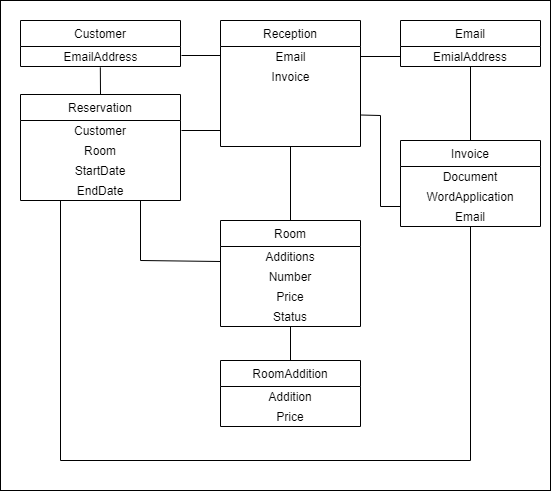

The diagram above was exported from draw.io. Its source (the exported page's mxGraphModel, read from the mxfile embedded in the PNG):
<mxGraphModel dx="1278" dy="580" grid="1" gridSize="10" guides="1" tooltips="1" connect="1" arrows="1" fold="1" page="1" pageScale="1" pageWidth="827" pageHeight="1169" math="0" shadow="0">
  <root>
    <mxCell id="0" />
    <mxCell id="1" parent="0" />
    <mxCell id="r-5K0yeviHZPD3k4wndK-114" value="" style="rounded=0;whiteSpace=wrap;html=1;" vertex="1" parent="1">
      <mxGeometry x="90" y="50" width="550" height="490" as="geometry" />
    </mxCell>
    <mxCell id="r-5K0yeviHZPD3k4wndK-77" style="edgeStyle=orthogonalEdgeStyle;rounded=0;orthogonalLoop=1;jettySize=auto;html=1;entryX=0.5;entryY=1;entryDx=0;entryDy=0;endArrow=none;endFill=0;" edge="1" parent="1" source="r-5K0yeviHZPD3k4wndK-85" target="r-5K0yeviHZPD3k4wndK-84">
      <mxGeometry relative="1" as="geometry" />
    </mxCell>
    <mxCell id="r-5K0yeviHZPD3k4wndK-88" value="" style="endArrow=none;html=1;" edge="1" parent="1">
      <mxGeometry width="50" height="50" relative="1" as="geometry">
        <mxPoint x="271" y="105" as="sourcePoint" />
        <mxPoint x="310" y="105" as="targetPoint" />
      </mxGeometry>
    </mxCell>
    <mxCell id="r-5K0yeviHZPD3k4wndK-89" value="" style="endArrow=none;html=1;" edge="1" parent="1">
      <mxGeometry width="50" height="50" relative="1" as="geometry">
        <mxPoint x="271" y="180" as="sourcePoint" />
        <mxPoint x="310" y="180" as="targetPoint" />
      </mxGeometry>
    </mxCell>
    <mxCell id="r-5K0yeviHZPD3k4wndK-95" value="" style="endArrow=none;html=1;exitX=0.499;exitY=1.04;exitDx=0;exitDy=0;exitPerimeter=0;entryX=0.5;entryY=0;entryDx=0;entryDy=0;" edge="1" parent="1" source="r-5K0yeviHZPD3k4wndK-79" target="r-5K0yeviHZPD3k4wndK-90">
      <mxGeometry width="50" height="50" relative="1" as="geometry">
        <mxPoint x="281" y="190" as="sourcePoint" />
        <mxPoint x="320" y="190" as="targetPoint" />
      </mxGeometry>
    </mxCell>
    <mxCell id="r-5K0yeviHZPD3k4wndK-96" value="" style="endArrow=none;html=1;exitX=0.5;exitY=0;exitDx=0;exitDy=0;entryX=0.5;entryY=1;entryDx=0;entryDy=0;" edge="1" parent="1" source="r-5K0yeviHZPD3k4wndK-80" target="r-5K0yeviHZPD3k4wndK-107">
      <mxGeometry width="50" height="50" relative="1" as="geometry">
        <mxPoint x="360" y="290" as="sourcePoint" />
        <mxPoint x="410" y="240" as="targetPoint" />
      </mxGeometry>
    </mxCell>
    <mxCell id="r-5K0yeviHZPD3k4wndK-97" value="" style="endArrow=none;html=1;entryX=0.75;entryY=1;entryDx=0;entryDy=0;exitX=0;exitY=0.75;exitDx=0;exitDy=0;rounded=0;" edge="1" parent="1" source="r-5K0yeviHZPD3k4wndK-81" target="r-5K0yeviHZPD3k4wndK-94">
      <mxGeometry width="50" height="50" relative="1" as="geometry">
        <mxPoint x="210" y="350" as="sourcePoint" />
        <mxPoint x="260" y="300" as="targetPoint" />
        <Array as="points">
          <mxPoint x="230" y="310" />
        </Array>
      </mxGeometry>
    </mxCell>
    <mxCell id="r-5K0yeviHZPD3k4wndK-98" value="" style="endArrow=none;html=1;entryX=0;entryY=0.5;entryDx=0;entryDy=0;" edge="1" parent="1" target="r-5K0yeviHZPD3k4wndK-106">
      <mxGeometry width="50" height="50" relative="1" as="geometry">
        <mxPoint x="450" y="106" as="sourcePoint" />
        <mxPoint x="550" y="260" as="targetPoint" />
      </mxGeometry>
    </mxCell>
    <mxCell id="r-5K0yeviHZPD3k4wndK-99" value="" style="endArrow=none;html=1;exitX=0.5;exitY=0;exitDx=0;exitDy=0;entryX=0.5;entryY=1;entryDx=0;entryDy=0;" edge="1" parent="1" source="r-5K0yeviHZPD3k4wndK-101" target="r-5K0yeviHZPD3k4wndK-106">
      <mxGeometry width="50" height="50" relative="1" as="geometry">
        <mxPoint x="670" y="290" as="sourcePoint" />
        <mxPoint x="720" y="240" as="targetPoint" />
      </mxGeometry>
    </mxCell>
    <mxCell id="r-5K0yeviHZPD3k4wndK-100" value="" style="endArrow=none;html=1;entryX=0;entryY=0;entryDx=0;entryDy=0;exitX=1;exitY=0.75;exitDx=0;exitDy=0;rounded=0;" edge="1" parent="1" source="r-5K0yeviHZPD3k4wndK-107" target="r-5K0yeviHZPD3k4wndK-104">
      <mxGeometry width="50" height="50" relative="1" as="geometry">
        <mxPoint x="480" y="300" as="sourcePoint" />
        <mxPoint x="500" y="240" as="targetPoint" />
        <Array as="points">
          <mxPoint x="470" y="165" />
          <mxPoint x="470" y="256" />
        </Array>
      </mxGeometry>
    </mxCell>
    <mxCell id="r-5K0yeviHZPD3k4wndK-113" value="" style="endArrow=none;html=1;entryX=0.5;entryY=1;entryDx=0;entryDy=0;exitX=0.25;exitY=1;exitDx=0;exitDy=0;rounded=0;" edge="1" parent="1" source="r-5K0yeviHZPD3k4wndK-94" target="r-5K0yeviHZPD3k4wndK-104">
      <mxGeometry width="50" height="50" relative="1" as="geometry">
        <mxPoint x="150" y="550" as="sourcePoint" />
        <mxPoint x="610" y="310" as="targetPoint" />
        <Array as="points">
          <mxPoint x="150" y="510" />
          <mxPoint x="560" y="510" />
        </Array>
      </mxGeometry>
    </mxCell>
    <mxCell id="r-5K0yeviHZPD3k4wndK-78" value="Customer" style="swimlane;fontStyle=0;childLayout=stackLayout;horizontal=1;startSize=26;fillColor=none;horizontalStack=0;resizeParent=1;resizeParentMax=0;resizeLast=0;collapsible=1;marginBottom=0;" vertex="1" parent="1">
      <mxGeometry x="110" y="70" width="160" height="46" as="geometry" />
    </mxCell>
    <mxCell id="r-5K0yeviHZPD3k4wndK-79" value="EmailAddress" style="text;html=1;align=center;verticalAlign=middle;resizable=0;points=[];autosize=1;" vertex="1" parent="r-5K0yeviHZPD3k4wndK-78">
      <mxGeometry y="26" width="160" height="20" as="geometry" />
    </mxCell>
    <mxCell id="r-5K0yeviHZPD3k4wndK-80" value="Room" style="swimlane;fontStyle=0;childLayout=stackLayout;horizontal=1;startSize=26;fillColor=none;horizontalStack=0;resizeParent=1;resizeParentMax=0;resizeLast=0;collapsible=1;marginBottom=0;" vertex="1" parent="1">
      <mxGeometry x="310" y="270" width="140" height="106" as="geometry" />
    </mxCell>
    <mxCell id="r-5K0yeviHZPD3k4wndK-81" value="Additions" style="text;html=1;strokeColor=none;fillColor=none;align=center;verticalAlign=middle;whiteSpace=wrap;rounded=0;" vertex="1" parent="r-5K0yeviHZPD3k4wndK-80">
      <mxGeometry y="26" width="140" height="20" as="geometry" />
    </mxCell>
    <mxCell id="r-5K0yeviHZPD3k4wndK-82" value="Number" style="text;html=1;strokeColor=none;fillColor=none;align=center;verticalAlign=middle;whiteSpace=wrap;rounded=0;" vertex="1" parent="r-5K0yeviHZPD3k4wndK-80">
      <mxGeometry y="46" width="140" height="20" as="geometry" />
    </mxCell>
    <mxCell id="r-5K0yeviHZPD3k4wndK-83" value="Price" style="text;html=1;strokeColor=none;fillColor=none;align=center;verticalAlign=middle;whiteSpace=wrap;rounded=0;" vertex="1" parent="r-5K0yeviHZPD3k4wndK-80">
      <mxGeometry y="66" width="140" height="20" as="geometry" />
    </mxCell>
    <mxCell id="r-5K0yeviHZPD3k4wndK-84" value="Status" style="text;html=1;strokeColor=none;fillColor=none;align=center;verticalAlign=middle;whiteSpace=wrap;rounded=0;" vertex="1" parent="r-5K0yeviHZPD3k4wndK-80">
      <mxGeometry y="86" width="140" height="20" as="geometry" />
    </mxCell>
    <mxCell id="r-5K0yeviHZPD3k4wndK-85" value="RoomAddition" style="swimlane;fontStyle=0;childLayout=stackLayout;horizontal=1;startSize=26;fillColor=none;horizontalStack=0;resizeParent=1;resizeParentMax=0;resizeLast=0;collapsible=1;marginBottom=0;" vertex="1" parent="1">
      <mxGeometry x="310" y="410" width="140" height="66" as="geometry" />
    </mxCell>
    <mxCell id="r-5K0yeviHZPD3k4wndK-86" value="Addition" style="text;html=1;strokeColor=none;fillColor=none;align=center;verticalAlign=middle;whiteSpace=wrap;rounded=0;" vertex="1" parent="r-5K0yeviHZPD3k4wndK-85">
      <mxGeometry y="26" width="140" height="20" as="geometry" />
    </mxCell>
    <mxCell id="r-5K0yeviHZPD3k4wndK-87" value="Price" style="text;html=1;strokeColor=none;fillColor=none;align=center;verticalAlign=middle;whiteSpace=wrap;rounded=0;" vertex="1" parent="r-5K0yeviHZPD3k4wndK-85">
      <mxGeometry y="46" width="140" height="20" as="geometry" />
    </mxCell>
    <mxCell id="r-5K0yeviHZPD3k4wndK-90" value="Reservation" style="swimlane;fontStyle=0;childLayout=stackLayout;horizontal=1;startSize=26;fillColor=none;horizontalStack=0;resizeParent=1;resizeParentMax=0;resizeLast=0;collapsible=1;marginBottom=0;" vertex="1" parent="1">
      <mxGeometry x="110" y="144" width="160" height="106" as="geometry" />
    </mxCell>
    <mxCell id="r-5K0yeviHZPD3k4wndK-91" value="Customer" style="text;html=1;strokeColor=none;fillColor=none;align=center;verticalAlign=middle;whiteSpace=wrap;rounded=0;" vertex="1" parent="r-5K0yeviHZPD3k4wndK-90">
      <mxGeometry y="26" width="160" height="20" as="geometry" />
    </mxCell>
    <mxCell id="r-5K0yeviHZPD3k4wndK-92" value="Room" style="text;html=1;strokeColor=none;fillColor=none;align=center;verticalAlign=middle;whiteSpace=wrap;rounded=0;" vertex="1" parent="r-5K0yeviHZPD3k4wndK-90">
      <mxGeometry y="46" width="160" height="20" as="geometry" />
    </mxCell>
    <mxCell id="r-5K0yeviHZPD3k4wndK-93" value="StartDate" style="text;html=1;strokeColor=none;fillColor=none;align=center;verticalAlign=middle;whiteSpace=wrap;rounded=0;" vertex="1" parent="r-5K0yeviHZPD3k4wndK-90">
      <mxGeometry y="66" width="160" height="20" as="geometry" />
    </mxCell>
    <mxCell id="r-5K0yeviHZPD3k4wndK-94" value="EndDate" style="text;html=1;strokeColor=none;fillColor=none;align=center;verticalAlign=middle;whiteSpace=wrap;rounded=0;" vertex="1" parent="r-5K0yeviHZPD3k4wndK-90">
      <mxGeometry y="86" width="160" height="20" as="geometry" />
    </mxCell>
    <mxCell id="r-5K0yeviHZPD3k4wndK-101" value="Invoice" style="swimlane;fontStyle=0;childLayout=stackLayout;horizontal=1;startSize=26;fillColor=none;horizontalStack=0;resizeParent=1;resizeParentMax=0;resizeLast=0;collapsible=1;marginBottom=0;" vertex="1" parent="1">
      <mxGeometry x="490" y="190" width="140" height="86" as="geometry" />
    </mxCell>
    <mxCell id="r-5K0yeviHZPD3k4wndK-102" value="Document" style="text;html=1;strokeColor=none;fillColor=none;align=center;verticalAlign=middle;whiteSpace=wrap;rounded=0;" vertex="1" parent="r-5K0yeviHZPD3k4wndK-101">
      <mxGeometry y="26" width="140" height="20" as="geometry" />
    </mxCell>
    <mxCell id="r-5K0yeviHZPD3k4wndK-103" value="WordApplication" style="text;html=1;strokeColor=none;fillColor=none;align=center;verticalAlign=middle;whiteSpace=wrap;rounded=0;" vertex="1" parent="r-5K0yeviHZPD3k4wndK-101">
      <mxGeometry y="46" width="140" height="20" as="geometry" />
    </mxCell>
    <mxCell id="r-5K0yeviHZPD3k4wndK-104" value="Email" style="text;html=1;strokeColor=none;fillColor=none;align=center;verticalAlign=middle;whiteSpace=wrap;rounded=0;" vertex="1" parent="r-5K0yeviHZPD3k4wndK-101">
      <mxGeometry y="66" width="140" height="20" as="geometry" />
    </mxCell>
    <mxCell id="r-5K0yeviHZPD3k4wndK-105" value="Email" style="swimlane;fontStyle=0;childLayout=stackLayout;horizontal=1;startSize=26;fillColor=none;horizontalStack=0;resizeParent=1;resizeParentMax=0;resizeLast=0;collapsible=1;marginBottom=0;" vertex="1" parent="1">
      <mxGeometry x="490" y="70" width="140" height="46" as="geometry" />
    </mxCell>
    <mxCell id="r-5K0yeviHZPD3k4wndK-106" value="EmialAddress" style="text;html=1;strokeColor=none;fillColor=none;align=center;verticalAlign=middle;whiteSpace=wrap;rounded=0;" vertex="1" parent="r-5K0yeviHZPD3k4wndK-105">
      <mxGeometry y="26" width="140" height="20" as="geometry" />
    </mxCell>
    <mxCell id="r-5K0yeviHZPD3k4wndK-107" value="Reception" style="swimlane;fontStyle=0;childLayout=stackLayout;horizontal=1;startSize=26;fillColor=none;horizontalStack=0;resizeParent=1;resizeParentMax=0;resizeLast=0;collapsible=1;marginBottom=0;" vertex="1" parent="1">
      <mxGeometry x="310" y="70" width="140" height="126" as="geometry" />
    </mxCell>
    <mxCell id="r-5K0yeviHZPD3k4wndK-108" value="Email" style="text;html=1;align=center;verticalAlign=middle;resizable=0;points=[];autosize=1;" vertex="1" parent="r-5K0yeviHZPD3k4wndK-107">
      <mxGeometry y="26" width="140" height="20" as="geometry" />
    </mxCell>
    <mxCell id="r-5K0yeviHZPD3k4wndK-109" value="Invoice" style="text;html=1;align=center;verticalAlign=middle;resizable=0;points=[];autosize=1;" vertex="1" parent="r-5K0yeviHZPD3k4wndK-107">
      <mxGeometry y="46" width="140" height="20" as="geometry" />
    </mxCell>
    <mxCell id="r-5K0yeviHZPD3k4wndK-110" value="&amp;nbsp;" style="text;html=1;align=center;verticalAlign=middle;resizable=0;points=[];autosize=1;" vertex="1" parent="r-5K0yeviHZPD3k4wndK-107">
      <mxGeometry y="66" width="140" height="20" as="geometry" />
    </mxCell>
    <mxCell id="r-5K0yeviHZPD3k4wndK-111" value="&amp;nbsp;" style="text;html=1;align=center;verticalAlign=middle;resizable=0;points=[];autosize=1;" vertex="1" parent="r-5K0yeviHZPD3k4wndK-107">
      <mxGeometry y="86" width="140" height="20" as="geometry" />
    </mxCell>
    <mxCell id="r-5K0yeviHZPD3k4wndK-112" value="&amp;nbsp;" style="text;html=1;align=center;verticalAlign=middle;resizable=0;points=[];autosize=1;" vertex="1" parent="r-5K0yeviHZPD3k4wndK-107">
      <mxGeometry y="106" width="140" height="20" as="geometry" />
    </mxCell>
  </root>
</mxGraphModel>